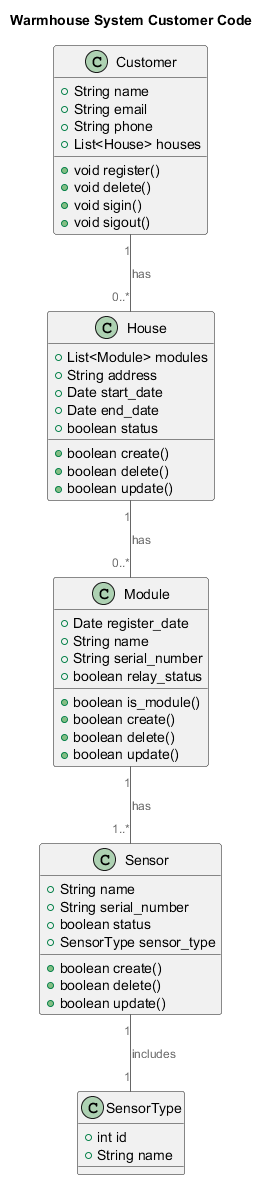

The diagram above was rendered by PlantUML. Its source (embedded in the PNG):
@startuml
title Warmhouse System Customer Code

top to bottom direction

!includeurl ../include/C4_Component.puml

class Customer {
  +String name
  +String email
  +String phone
  +List<House> houses
  +void register()
  +void delete()
  +void sigin()
  +void sigout()
}

class House {
  +List<Module> modules
  +String address
  +Date start_date
  +Date end_date
  +boolean status
  +boolean create()
  +boolean delete()
  +boolean update()
}

class Module {
  +Date register_date
  +String name
  +String serial_number
  +boolean relay_status
  +boolean is_module()
  +boolean create()
  +boolean delete()
  +boolean update()
}

class Sensor {
  +String name
  +String serial_number
  +boolean status
  +SensorType sensor_type
  +boolean create()
  +boolean delete()
  +boolean update()
}

class SensorType {
  +int id
  +String name
}

Customer "1" -- "0..*" House : has
House "1" -- "0..*" Module : has
Module "1" -- "1..*" Sensor : has
Sensor "1" -- "1" SensorType : includes

@enduml